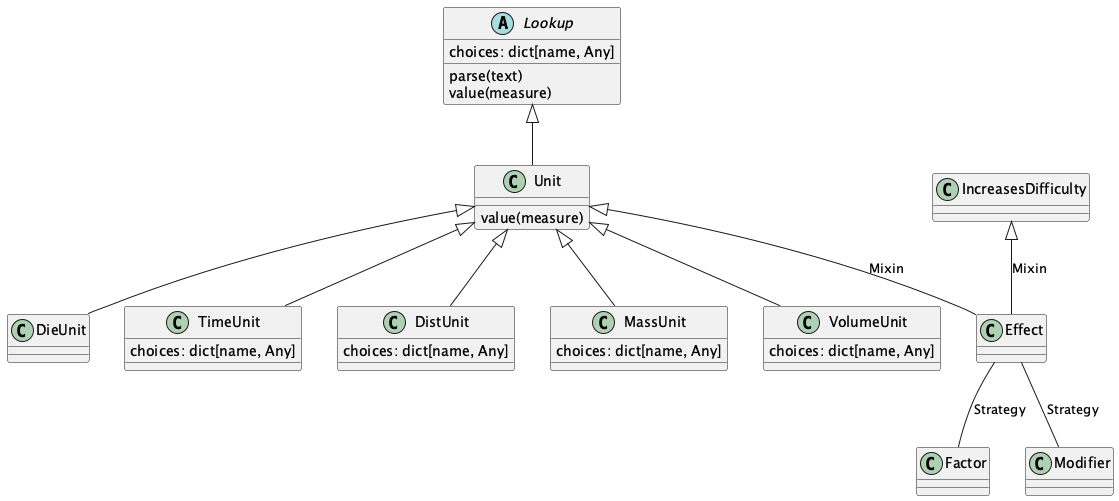

The diagram above was rendered by PlantUML. Its source (embedded in the PNG):
@startuml
    'https://plantuml.com/class-diagram

    abstract class Lookup {
        choices: dict[name, Any]
        parse(text)
        value(measure)
    }

    class Unit {
        value(measure)
    }
    Lookup <|-- Unit

    class DieUnit
    Unit <|-- DieUnit

    class TimeUnit {
        choices: dict[name, Any]
    }
    Unit <|-- TimeUnit

    class DistUnit {
        choices: dict[name, Any]
    }
    Unit <|-- DistUnit

    class MassUnit {
        choices: dict[name, Any]
    }
    Unit <|-- MassUnit

    class VolumeUnit {
        choices: dict[name, Any]
    }
    Unit <|-- VolumeUnit

    IncreasesDifficulty <|-- Effect  : "Mixin"
    Effect -- Factor : "Strategy"
    Effect -- Modifier : "Strategy"
    Unit <|-- Effect : "Mixin"

@enduml